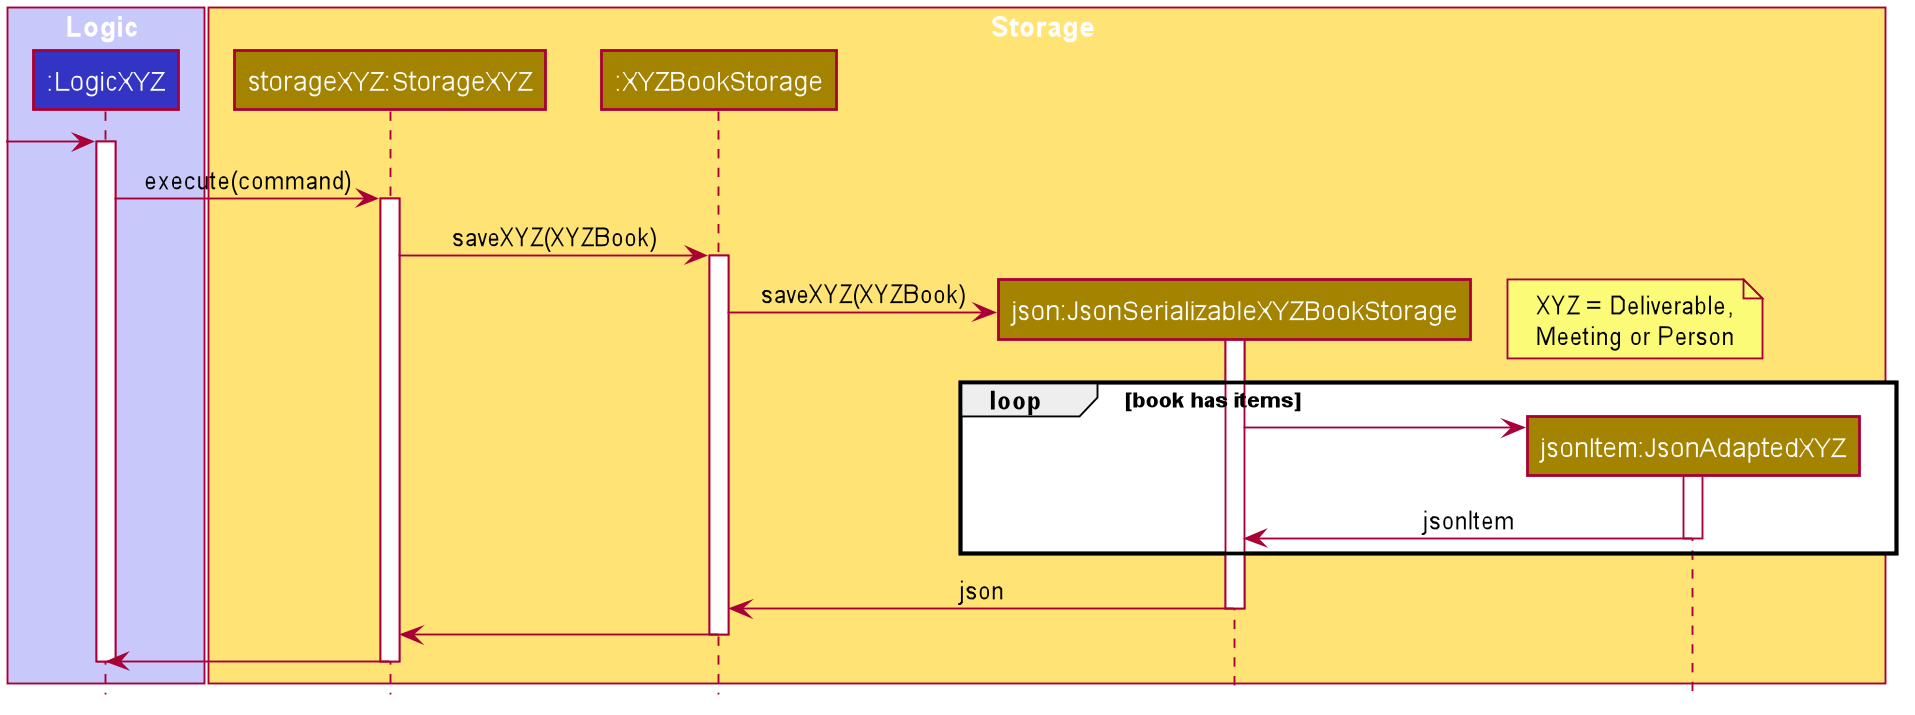

The diagram above was rendered by PlantUML. Its source (embedded in the PNG):
@startuml








skinparam BackgroundColor #FFFFFFF

skinparam Shadowing false

skinparam Class {
    FontColor #FFFFFF
    BorderThickness 1
    BorderColor #FFFFFF
    StereotypeFontColor #FFFFFF
    FontName Arial
}

skinparam Actor {
    BorderColor #000000
    Color #000000
    FontName Arial
}

skinparam Sequence {
    MessageAlign center
    BoxFontSize 15
    BoxPadding 0
    BoxFontColor #FFFFFF
    FontName Arial
}

skinparam Participant {
    FontColor #FFFFFFF
    Padding 20
}

skinparam MinClassWidth 50
skinparam ParticipantPadding 10
skinparam Shadowing false
skinparam DefaultTextAlignment center
skinparam packageStyle Rectangle

hide footbox
hide members
hide circle

Scale 1.5

box Logic #C8C8FA
participant ":LogicXYZ" as LogicXYZ #3333C4
end box

box Storage #FFE374
participant "storageXYZ:StorageXYZ" as StorageXYZ #A38300
participant ":XYZBookStorage" as XYZBookStorage #A38300
participant "json:JsonSerializableXYZBookStorage" as JsonSerializableXYZBookStorage #A38300
participant "jsonItem:JsonAdaptedXYZ" as JsonAdaptedXYZ #A38300

end box

[-> LogicXYZ
activate LogicXYZ

LogicXYZ -> StorageXYZ : execute(command)
activate StorageXYZ

StorageXYZ -> XYZBookStorage : saveXYZ(XYZBook)
activate XYZBookStorage


create JsonSerializableXYZBookStorage
XYZBookStorage -> JsonSerializableXYZBookStorage : saveXYZ(XYZBook)
activate JsonSerializableXYZBookStorage

Note right
XYZ = Deliverable,
Meeting or Person
end Note

loop book has items
    create JsonAdaptedXYZ
    JsonSerializableXYZBookStorage -> JsonAdaptedXYZ
    activate JsonAdaptedXYZ

    JsonAdaptedXYZ -> JsonSerializableXYZBookStorage : jsonItem
    deactivate JsonAdaptedXYZ

end

JsonSerializableXYZBookStorage -> XYZBookStorage : json
deactivate JsonSerializableXYZBookStorage

XYZBookStorage -> StorageXYZ
deactivate XYZBookStorage

StorageXYZ -> LogicXYZ
deactivate StorageXYZ

deactivate LogicXYZ

@enduml